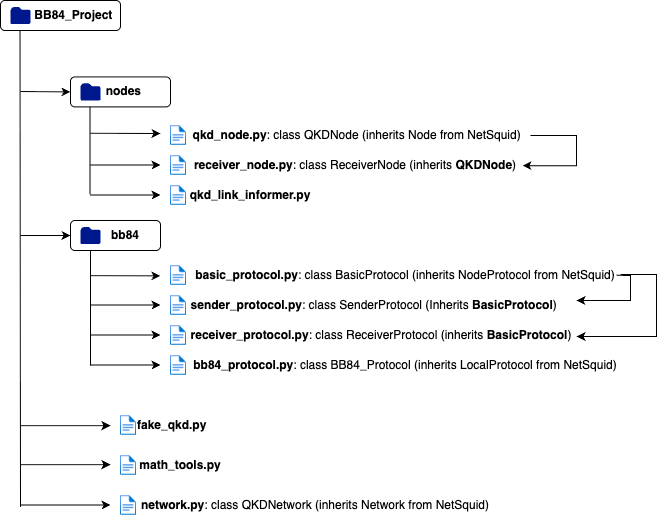

The diagram above was exported from draw.io. Its source (the exported page's mxGraphModel, read from the mxfile embedded in the PNG):
<mxGraphModel dx="954" dy="507" grid="1" gridSize="10" guides="1" tooltips="1" connect="1" arrows="1" fold="1" page="1" pageScale="1" pageWidth="827" pageHeight="1169" math="0" shadow="0">
  <root>
    <mxCell id="0" />
    <mxCell id="1" parent="0" />
    <mxCell id="LYp0OPj5njzhcs_c7IF4-4" value="" style="endArrow=none;html=1;rounded=0;" edge="1" parent="1">
      <mxGeometry width="50" height="50" relative="1" as="geometry">
        <mxPoint x="210" y="626.4" as="sourcePoint" />
        <mxPoint x="209.5" y="126.4" as="targetPoint" />
      </mxGeometry>
    </mxCell>
    <mxCell id="LYp0OPj5njzhcs_c7IF4-25" value="" style="endArrow=none;html=1;rounded=0;" edge="1" parent="1">
      <mxGeometry width="50" height="50" relative="1" as="geometry">
        <mxPoint x="279.5" y="313.6" as="sourcePoint" />
        <mxPoint x="279.5" y="220" as="targetPoint" />
      </mxGeometry>
    </mxCell>
    <mxCell id="LYp0OPj5njzhcs_c7IF4-1" value="&lt;b&gt;&amp;nbsp; &amp;nbsp; &amp;nbsp; &amp;nbsp; BB84_Project&lt;/b&gt;" style="rounded=1;whiteSpace=wrap;html=1;" vertex="1" parent="1">
      <mxGeometry x="190" y="120" width="120" height="30" as="geometry" />
    </mxCell>
    <mxCell id="LYp0OPj5njzhcs_c7IF4-2" value="" style="sketch=0;aspect=fixed;pointerEvents=1;shadow=0;dashed=0;html=1;strokeColor=none;labelPosition=center;verticalLabelPosition=bottom;verticalAlign=top;align=center;fillColor=#00188D;shape=mxgraph.mscae.enterprise.folder" vertex="1" parent="1">
      <mxGeometry x="200" y="126.4" width="20" height="17.2" as="geometry" />
    </mxCell>
    <mxCell id="LYp0OPj5njzhcs_c7IF4-6" value="&lt;b&gt;&amp;nbsp; nodes&lt;/b&gt;" style="rounded=1;whiteSpace=wrap;html=1;" vertex="1" parent="1">
      <mxGeometry x="260" y="196.4" width="100" height="30" as="geometry" />
    </mxCell>
    <mxCell id="LYp0OPj5njzhcs_c7IF4-7" value="" style="sketch=0;aspect=fixed;pointerEvents=1;shadow=0;dashed=0;html=1;strokeColor=none;labelPosition=center;verticalLabelPosition=bottom;verticalAlign=top;align=center;fillColor=#00188D;shape=mxgraph.mscae.enterprise.folder" vertex="1" parent="1">
      <mxGeometry x="270" y="202.8" width="20" height="17.2" as="geometry" />
    </mxCell>
    <mxCell id="LYp0OPj5njzhcs_c7IF4-8" value="&lt;b&gt;&amp;nbsp; &amp;nbsp; &amp;nbsp; bb84&lt;/b&gt;" style="rounded=1;whiteSpace=wrap;html=1;" vertex="1" parent="1">
      <mxGeometry x="260" y="340" width="90" height="30" as="geometry" />
    </mxCell>
    <mxCell id="LYp0OPj5njzhcs_c7IF4-9" value="" style="sketch=0;aspect=fixed;pointerEvents=1;shadow=0;dashed=0;html=1;strokeColor=none;labelPosition=center;verticalLabelPosition=bottom;verticalAlign=top;align=center;fillColor=#00188D;shape=mxgraph.mscae.enterprise.folder" vertex="1" parent="1">
      <mxGeometry x="270" y="346.4" width="20" height="17.2" as="geometry" />
    </mxCell>
    <mxCell id="LYp0OPj5njzhcs_c7IF4-10" value="" style="endArrow=classic;html=1;rounded=0;entryX=0;entryY=0.5;entryDx=0;entryDy=0;" edge="1" parent="1" target="LYp0OPj5njzhcs_c7IF4-6">
      <mxGeometry width="50" height="50" relative="1" as="geometry">
        <mxPoint x="210" y="211" as="sourcePoint" />
        <mxPoint x="260" y="160" as="targetPoint" />
      </mxGeometry>
    </mxCell>
    <mxCell id="LYp0OPj5njzhcs_c7IF4-11" value="" style="endArrow=classic;html=1;rounded=0;entryX=0;entryY=0.5;entryDx=0;entryDy=0;" edge="1" parent="1" target="LYp0OPj5njzhcs_c7IF4-8">
      <mxGeometry width="50" height="50" relative="1" as="geometry">
        <mxPoint x="210" y="355" as="sourcePoint" />
        <mxPoint x="260" y="250" as="targetPoint" />
      </mxGeometry>
    </mxCell>
    <mxCell id="LYp0OPj5njzhcs_c7IF4-15" value="" style="endArrow=classic;html=1;rounded=0;" edge="1" parent="1">
      <mxGeometry width="50" height="50" relative="1" as="geometry">
        <mxPoint x="210" y="545.14" as="sourcePoint" />
        <mxPoint x="300" y="545.14" as="targetPoint" />
      </mxGeometry>
    </mxCell>
    <mxCell id="LYp0OPj5njzhcs_c7IF4-17" value="" style="endArrow=classic;html=1;rounded=0;" edge="1" parent="1">
      <mxGeometry width="50" height="50" relative="1" as="geometry">
        <mxPoint x="210" y="584.14" as="sourcePoint" />
        <mxPoint x="300" y="584.14" as="targetPoint" />
      </mxGeometry>
    </mxCell>
    <mxCell id="LYp0OPj5njzhcs_c7IF4-19" value="" style="image;aspect=fixed;html=1;points=[];align=center;fontSize=12;image=img/lib/azure2/general/File.svg;" vertex="1" parent="1">
      <mxGeometry x="310" y="535.14" width="16" height="19.71" as="geometry" />
    </mxCell>
    <mxCell id="LYp0OPj5njzhcs_c7IF4-20" value="" style="image;aspect=fixed;html=1;points=[];align=center;fontSize=12;image=img/lib/azure2/general/File.svg;" vertex="1" parent="1">
      <mxGeometry x="310" y="575.14" width="16" height="19.71" as="geometry" />
    </mxCell>
    <mxCell id="LYp0OPj5njzhcs_c7IF4-21" value="" style="image;aspect=fixed;html=1;points=[];align=center;fontSize=12;image=img/lib/azure2/general/File.svg;" vertex="1" parent="1">
      <mxGeometry x="310" y="615.14" width="16" height="19.71" as="geometry" />
    </mxCell>
    <mxCell id="LYp0OPj5njzhcs_c7IF4-22" value="&lt;b&gt;&amp;nbsp;fake_qkd.py&lt;/b&gt;" style="text;html=1;align=center;verticalAlign=middle;whiteSpace=wrap;rounded=0;" vertex="1" parent="1">
      <mxGeometry x="330" y="530" width="60" height="30" as="geometry" />
    </mxCell>
    <mxCell id="LYp0OPj5njzhcs_c7IF4-23" value="&lt;div&gt;&lt;span style=&quot;background-color: transparent; color: light-dark(rgb(0, 0, 0), rgb(255, 255, 255));&quot;&gt;&lt;b&gt;math_tools.py&lt;/b&gt;&lt;/span&gt;&lt;/div&gt;" style="text;html=1;align=center;verticalAlign=middle;whiteSpace=wrap;rounded=0;" vertex="1" parent="1">
      <mxGeometry x="340" y="570" width="60" height="30" as="geometry" />
    </mxCell>
    <mxCell id="LYp0OPj5njzhcs_c7IF4-24" value="&lt;b&gt;network.py&lt;/b&gt;: class QKDNetwork (inherits Network from NetSquid)" style="text;html=1;align=center;verticalAlign=middle;whiteSpace=wrap;rounded=0;" vertex="1" parent="1">
      <mxGeometry x="320" y="609.99" width="370" height="30" as="geometry" />
    </mxCell>
    <mxCell id="LYp0OPj5njzhcs_c7IF4-26" value="" style="endArrow=classic;html=1;rounded=0;" edge="1" parent="1">
      <mxGeometry width="50" height="50" relative="1" as="geometry">
        <mxPoint x="280" y="314.5" as="sourcePoint" />
        <mxPoint x="350" y="314.5" as="targetPoint" />
      </mxGeometry>
    </mxCell>
    <mxCell id="LYp0OPj5njzhcs_c7IF4-27" value="" style="endArrow=classic;html=1;rounded=0;" edge="1" parent="1">
      <mxGeometry width="50" height="50" relative="1" as="geometry">
        <mxPoint x="280" y="284.5" as="sourcePoint" />
        <mxPoint x="350" y="284.5" as="targetPoint" />
      </mxGeometry>
    </mxCell>
    <mxCell id="LYp0OPj5njzhcs_c7IF4-28" value="" style="endArrow=classic;html=1;rounded=0;" edge="1" parent="1">
      <mxGeometry width="50" height="50" relative="1" as="geometry">
        <mxPoint x="280" y="252.8" as="sourcePoint" />
        <mxPoint x="350" y="253" as="targetPoint" />
      </mxGeometry>
    </mxCell>
    <mxCell id="LYp0OPj5njzhcs_c7IF4-29" value="" style="endArrow=classic;html=1;rounded=0;" edge="1" parent="1">
      <mxGeometry width="50" height="50" relative="1" as="geometry">
        <mxPoint x="280" y="454.5" as="sourcePoint" />
        <mxPoint x="350" y="454.5" as="targetPoint" />
      </mxGeometry>
    </mxCell>
    <mxCell id="LYp0OPj5njzhcs_c7IF4-30" value="" style="endArrow=classic;html=1;rounded=0;" edge="1" parent="1">
      <mxGeometry width="50" height="50" relative="1" as="geometry">
        <mxPoint x="280" y="424.5" as="sourcePoint" />
        <mxPoint x="350" y="424.5" as="targetPoint" />
      </mxGeometry>
    </mxCell>
    <mxCell id="LYp0OPj5njzhcs_c7IF4-31" value="" style="endArrow=classic;html=1;rounded=0;" edge="1" parent="1">
      <mxGeometry width="50" height="50" relative="1" as="geometry">
        <mxPoint x="280" y="395.14" as="sourcePoint" />
        <mxPoint x="350" y="395.34" as="targetPoint" />
      </mxGeometry>
    </mxCell>
    <mxCell id="LYp0OPj5njzhcs_c7IF4-32" value="" style="endArrow=classic;html=1;rounded=0;" edge="1" parent="1">
      <mxGeometry width="50" height="50" relative="1" as="geometry">
        <mxPoint x="280" y="484.5" as="sourcePoint" />
        <mxPoint x="350" y="484.5" as="targetPoint" />
      </mxGeometry>
    </mxCell>
    <mxCell id="LYp0OPj5njzhcs_c7IF4-34" value="" style="endArrow=classic;html=1;rounded=0;" edge="1" parent="1">
      <mxGeometry width="50" height="50" relative="1" as="geometry">
        <mxPoint x="210" y="624.5" as="sourcePoint" />
        <mxPoint x="300" y="624.5" as="targetPoint" />
      </mxGeometry>
    </mxCell>
    <mxCell id="LYp0OPj5njzhcs_c7IF4-35" value="" style="image;aspect=fixed;html=1;points=[];align=center;fontSize=12;image=img/lib/azure2/general/File.svg;" vertex="1" parent="1">
      <mxGeometry x="360" y="245.14" width="16" height="19.71" as="geometry" />
    </mxCell>
    <mxCell id="LYp0OPj5njzhcs_c7IF4-36" value="&lt;b&gt;&amp;nbsp;qkd_node.py&lt;/b&gt;: class QKDNode (inherits Node from NetSquid)" style="text;html=1;align=center;verticalAlign=middle;whiteSpace=wrap;rounded=0;" vertex="1" parent="1">
      <mxGeometry x="370" y="240" width="350" height="30" as="geometry" />
    </mxCell>
    <mxCell id="LYp0OPj5njzhcs_c7IF4-37" value="" style="image;aspect=fixed;html=1;points=[];align=center;fontSize=12;image=img/lib/azure2/general/File.svg;" vertex="1" parent="1">
      <mxGeometry x="360" y="275.14" width="16" height="19.71" as="geometry" />
    </mxCell>
    <mxCell id="LYp0OPj5njzhcs_c7IF4-38" value="&lt;b&gt;receiver_node.py&lt;/b&gt;: class ReceiverNode (inherits &lt;b&gt;QKDNode&lt;/b&gt;)" style="text;html=1;align=center;verticalAlign=middle;whiteSpace=wrap;rounded=0;" vertex="1" parent="1">
      <mxGeometry x="360" y="270" width="370" height="30" as="geometry" />
    </mxCell>
    <mxCell id="LYp0OPj5njzhcs_c7IF4-39" value="" style="image;aspect=fixed;html=1;points=[];align=center;fontSize=12;image=img/lib/azure2/general/File.svg;" vertex="1" parent="1">
      <mxGeometry x="360" y="305.14" width="16" height="19.71" as="geometry" />
    </mxCell>
    <mxCell id="LYp0OPj5njzhcs_c7IF4-40" value="&lt;b&gt;qkd_link_informer.py&lt;/b&gt;" style="text;html=1;align=center;verticalAlign=middle;whiteSpace=wrap;rounded=0;" vertex="1" parent="1">
      <mxGeometry x="410" y="300" width="60" height="30" as="geometry" />
    </mxCell>
    <mxCell id="LYp0OPj5njzhcs_c7IF4-41" value="" style="image;aspect=fixed;html=1;points=[];align=center;fontSize=12;image=img/lib/azure2/general/File.svg;" vertex="1" parent="1">
      <mxGeometry x="360" y="385.14" width="16" height="19.71" as="geometry" />
    </mxCell>
    <mxCell id="LYp0OPj5njzhcs_c7IF4-55" style="edgeStyle=orthogonalEdgeStyle;rounded=0;orthogonalLoop=1;jettySize=auto;html=1;" edge="1" parent="1">
      <mxGeometry relative="1" as="geometry">
        <mxPoint x="806" y="394.85" as="sourcePoint" />
        <mxPoint x="766" y="420" as="targetPoint" />
        <Array as="points">
          <mxPoint x="820" y="395" />
          <mxPoint x="820" y="420" />
        </Array>
      </mxGeometry>
    </mxCell>
    <mxCell id="LYp0OPj5njzhcs_c7IF4-42" value="&lt;b&gt;basic_protocol.py&lt;/b&gt;: class BasicProtocol (inherits NodeProtocol from NetSquid)" style="text;html=1;align=center;verticalAlign=middle;whiteSpace=wrap;rounded=0;" vertex="1" parent="1">
      <mxGeometry x="370" y="380" width="450" height="30" as="geometry" />
    </mxCell>
    <mxCell id="LYp0OPj5njzhcs_c7IF4-43" value="" style="image;aspect=fixed;html=1;points=[];align=center;fontSize=12;image=img/lib/azure2/general/File.svg;" vertex="1" parent="1">
      <mxGeometry x="360" y="415.14" width="16" height="19.71" as="geometry" />
    </mxCell>
    <mxCell id="LYp0OPj5njzhcs_c7IF4-44" value="&lt;b&gt;&amp;nbsp;sender_protocol.py&lt;/b&gt;: class SenderProtocol (Inherits &lt;b&gt;BasicProtocol&lt;/b&gt;)" style="text;html=1;align=center;verticalAlign=middle;whiteSpace=wrap;rounded=0;" vertex="1" parent="1">
      <mxGeometry x="370" y="410" width="384" height="30" as="geometry" />
    </mxCell>
    <mxCell id="LYp0OPj5njzhcs_c7IF4-45" value="" style="image;aspect=fixed;html=1;points=[];align=center;fontSize=12;image=img/lib/azure2/general/File.svg;" vertex="1" parent="1">
      <mxGeometry x="360" y="445.14" width="16" height="19.71" as="geometry" />
    </mxCell>
    <mxCell id="LYp0OPj5njzhcs_c7IF4-46" value="&lt;b&gt;receiver_protocol.py&lt;/b&gt;: class ReceiverProtocol (inherits &lt;b&gt;BasicProtocol&lt;/b&gt;)" style="text;html=1;align=center;verticalAlign=middle;whiteSpace=wrap;rounded=0;" vertex="1" parent="1">
      <mxGeometry x="376" y="440" width="390" height="30" as="geometry" />
    </mxCell>
    <mxCell id="LYp0OPj5njzhcs_c7IF4-47" value="" style="image;aspect=fixed;html=1;points=[];align=center;fontSize=12;image=img/lib/azure2/general/File.svg;" vertex="1" parent="1">
      <mxGeometry x="360" y="475.14" width="16" height="19.71" as="geometry" />
    </mxCell>
    <mxCell id="LYp0OPj5njzhcs_c7IF4-48" value="&lt;b&gt;bb84_protocol.py&lt;/b&gt;: class BB84_Protocol (inherits LocalProtocol from NetSquid)" style="text;html=1;align=center;verticalAlign=middle;whiteSpace=wrap;rounded=0;" vertex="1" parent="1">
      <mxGeometry x="380" y="470" width="430" height="30" as="geometry" />
    </mxCell>
    <mxCell id="LYp0OPj5njzhcs_c7IF4-49" value="" style="endArrow=none;html=1;rounded=0;" edge="1" parent="1">
      <mxGeometry width="50" height="50" relative="1" as="geometry">
        <mxPoint x="280" y="484.85" as="sourcePoint" />
        <mxPoint x="280" y="370" as="targetPoint" />
      </mxGeometry>
    </mxCell>
    <mxCell id="LYp0OPj5njzhcs_c7IF4-56" style="edgeStyle=orthogonalEdgeStyle;rounded=0;orthogonalLoop=1;jettySize=auto;html=1;" edge="1" parent="1">
      <mxGeometry relative="1" as="geometry">
        <mxPoint x="810" y="394" as="sourcePoint" />
        <mxPoint x="766" y="455.96000000000004" as="targetPoint" />
        <Array as="points">
          <mxPoint x="846" y="394.36" />
          <mxPoint x="846" y="456.36" />
        </Array>
      </mxGeometry>
    </mxCell>
    <mxCell id="LYp0OPj5njzhcs_c7IF4-58" style="edgeStyle=orthogonalEdgeStyle;rounded=0;orthogonalLoop=1;jettySize=auto;html=1;" edge="1" parent="1" source="LYp0OPj5njzhcs_c7IF4-36">
      <mxGeometry relative="1" as="geometry">
        <mxPoint x="752" y="260" as="sourcePoint" />
        <mxPoint x="712" y="285.15" as="targetPoint" />
        <Array as="points">
          <mxPoint x="766" y="255" />
          <mxPoint x="766" y="285" />
        </Array>
      </mxGeometry>
    </mxCell>
  </root>
</mxGraphModel>